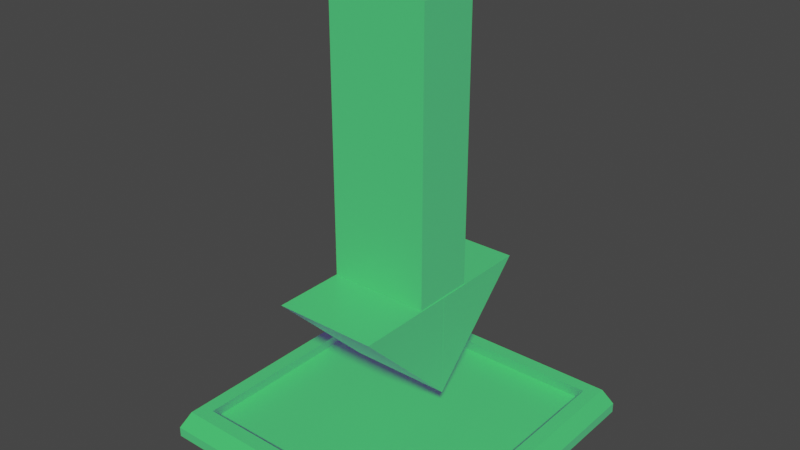 # Source: trigger.blend  (saved by Blender 2.82.7; exported with 4.5.12 LTS)
import bpy
from mathutils import Matrix  # noqa: F401  (used for matrix-valued properties, if any)

bpy.ops.wm.read_factory_settings(use_empty=True)
scene = bpy.context.scene
scene.name = 'Scene'

# ---- collections
col_collection = bpy.data.collections.new('Collection'); scene.collection.children.link(col_collection)

# ---- materials (node trees are filled in below, after node groups)
mat_material = bpy.data.materials.new('Material')
mat_material.alpha_threshold = 0.0
mat_material.use_transparent_shadow = False
mat_material.line_color = (0.0, 0.0, 0.0, 1.0)

# ---- material node trees
mat_material.use_nodes = True; mat_material.node_tree.nodes.clear()
_N = mat_material.node_tree.nodes; _L = mat_material.node_tree.links
n0 = _N.new('ShaderNodeOutputMaterial'); n0.name = 'Material Output'; n0.location = (300, 300)
n1 = _N.new('ShaderNodeBsdfPrincipled'); n1.name = 'Principled BSDF'; n1.location = (10, 300)
n1.distribution = 'GGX'
n1.subsurface_method = 'BURLEY'
n1.inputs[0].default_value = (0.01836, 0.8, 0.0408, 1.0)
n1.inputs[2].default_value = 0.3545
n1.inputs[3].default_value = 1.45
n1.inputs[13].default_value = 0.5136
n1.inputs[18].default_value = 0.1182
n1.inputs[27].default_value = (0.03981, 0.003297, 0.09879, 1.0)
n1.inputs[28].default_value = 1.0
_L.new(n1.outputs[0], n0.inputs[0])
n0.is_active_output = True

# ---- world
world_world = bpy.data.worlds.new('World'); scene.world = world_world
world_world.use_nodes = True; world_world.node_tree.nodes.clear()
_N = world_world.node_tree.nodes; _L = world_world.node_tree.links
n0 = _N.new('ShaderNodeOutputWorld'); n0.name = 'World Output'; n0.location = (300, 300)
n1 = _N.new('ShaderNodeBackground'); n1.name = 'Background'; n1.location = (10, 300)
n1.inputs[0].default_value = (0.05088, 0.05088, 0.05088, 1.0)
_L.new(n1.outputs[0], n0.inputs[0])
n0.is_active_output = True
world_world.color = (0.05088, 0.05088, 0.05088)
world_world.use_sun_shadow = False
world_world.sun_shadow_jitter_overblur = 0.0

# ---- meshes
me_cube = bpy.data.meshes.new('Cube')
me_cube.from_pydata([(1.0, 1.0, 1.0), (1.0, 1.0, -1.0), (1.0, -1.0, 1.0), (1.0, -1.0, -1.0), (-1.0, 1.0, 1.0), (-1.0, 1.0, -1.0), (-1.0, -1.0, 1.0), (-1.0, -1.0, -1.0), (-1.0, -0.9, -1.0), (1.0, -0.9, 1.0), (-1.0, -0.9, 1.0), (1.0, -0.9, -1.0), (-0.9, 1.0, -1.0), (-0.9, -1.0, 1.0), (-0.9, -1.0, -1.0), (-0.9, 1.0, 1.0), (-0.9, -0.9, -1.0), (-0.9, -0.9, 1.0), (-1.0, 0.905, 1.0), (1.0, 0.905, -1.0), (-1.0, 0.905, -1.0), (1.0, 0.905, 1.0), (-0.9, 0.905, 1.0), (-0.9, 0.905, -1.0), (0.905, -1.0, -1.0), (0.905, 1.0, 1.0), (0.905, -0.9, 1.0), (0.905, 1.0, -1.0), (0.905, -1.0, 1.0), (0.905, -0.9, -1.0), (0.905, 0.905, 1.0), (0.905, 0.905, -1.0), (-0.8471, -0.9412, 4.473), (-0.9412, -0.9412, 4.473), (0.9413, -0.8471, 4.473), (0.9413, -0.9412, 4.473), (-0.9412, 0.8519, 4.473), (-0.9412, 0.9413, 4.473), (0.8519, 0.9413, 4.473), (0.9413, 0.9413, 4.473), (0.9413, 0.8519, 4.473), (-0.9412, -0.8471, 4.473), (0.8519, -0.8471, 4.473), (0.8519, -0.9412, 4.473), (-0.8471, 0.9413, 4.473), (-0.8471, -0.8471, 4.473), (-0.8471, 0.8519, 4.473), (0.8519, 0.8519, 4.473), (-0.3383, -0.00115, 31.87), (-0.3383, -0.00115, 11.37), (-0.3383, -0.6777, 31.87), (-0.3383, -0.002835, 11.37), (0.3383, -0.00115, 31.87), (0.3383, -0.00115, 11.37), (0.3383, -0.6777, 31.87), (0.3383, -0.002835, 11.37), (-0.3383, 0.00115, 31.87), (-0.3383, 0.00115, 11.37), (-0.3383, 0.6777, 31.87), (-0.3383, 0.002835, 11.37), (0.3383, 0.00115, 31.87), (0.3383, 0.00115, 11.37), (0.3383, 0.6777, 31.87), (0.3383, 0.002835, 11.37), (-0.3323, -0.2054, 31.19), (-0.3323, -0.2054, 87.31), (-0.3323, 0.2054, 31.19), (-0.3323, 0.2054, 87.31), (0.3323, -0.2054, 31.19), (0.3323, -0.2054, 87.31), (0.3323, 0.2054, 31.19), (0.3323, 0.2054, 87.31)], [], [(9, 21, 40, 34), (14, 13, 6, 7), (20, 18, 4, 5), (29, 11, 3, 24), (11, 9, 2, 3), (27, 25, 0, 1), (19, 21, 9, 11), (31, 19, 11, 29), (7, 6, 10, 8), (22, 30, 47, 46), (30, 22, 17, 26), (20, 23, 16, 8), (5, 4, 15, 12), (8, 16, 14, 7), (24, 28, 13, 14), (21, 0, 39, 40), (5, 12, 23, 20), (30, 26, 42, 47), (17, 22, 46, 45), (27, 1, 19, 31), (1, 0, 21, 19), (8, 10, 18, 20), (12, 27, 31, 23), (28, 2, 35, 43), (0, 25, 38, 39), (3, 2, 28, 24), (18, 10, 41, 36), (23, 31, 29, 16), (12, 15, 25, 27), (16, 29, 24, 14), (45, 41, 33, 32), (46, 36, 41, 45), (42, 45, 32, 43), (38, 44, 46, 47), (44, 37, 36, 46), (39, 38, 47, 40), (34, 42, 43, 35), (40, 47, 42, 34), (6, 13, 32, 33), (13, 28, 43, 32), (10, 6, 33, 41), (2, 9, 34, 35), (25, 15, 44, 38), (15, 4, 37, 44), (4, 18, 36, 37), (26, 17, 45, 42), (48, 49, 51, 50), (50, 51, 55, 54), (54, 55, 53, 52), (52, 53, 49, 48), (50, 54, 52, 48), (55, 51, 49, 53), (56, 58, 59, 57), (58, 62, 63, 59), (62, 60, 61, 63), (60, 56, 57, 61), (58, 56, 60, 62), (63, 61, 57, 59), (64, 65, 67, 66), (66, 67, 71, 70), (70, 71, 69, 68), (68, 69, 65, 64), (66, 70, 68, 64), (71, 67, 65, 69)])
_uv = me_cube.uv_layers.new(name='UVMap')
_uv.uv.foreach_set('vector', [0.625, 0.7375, 0.625, 0.5119, 0.625, 0.5119, 0.625, 0.7375, 0.375, 0.9875, 0.625, 0.9875, 0.625, 1.0, 0.375, 1.0, 0.375, 0.2381, 0.625, 0.2381, 0.625, 0.25, 0.375, 0.25, 0.3631, 0.7375, 0.375, 0.7375, 0.375, 0.75, 0.3631, 0.75, 0.375, 0.7375, 0.625, 0.7375, 0.625, 0.75, 0.375, 0.75, 0.375, 0.4881, 0.625, 0.4881, 0.625, 0.5, 0.375, 0.5, 0.375, 0.5119, 0.625, 0.5119, 0.625, 0.7375, 0.375, 0.7375, 0.3631, 0.5119, 0.375, 0.5119, 0.375, 0.7375, 0.3631, 0.7375, 0.375, 0.0, 0.625, 0.0, 0.625, 0.0125, 0.375, 0.0125, 0.8625, 0.5119, 0.6369, 0.5119, 0.6369, 0.5119, 0.8625, 0.5119, 0.6369, 0.5119, 0.8625, 0.5119, 0.8625, 0.7375, 0.6369, 0.7375, 0.125, 0.5119, 0.1375, 0.5119, 0.1375, 0.7375, 0.125, 0.7375, 0.375, 0.25, 0.625, 0.25, 0.625, 0.2625, 0.375, 0.2625, 0.125, 0.7375, 0.1375, 0.7375, 0.1375, 0.75, 0.125, 0.75, 0.375, 0.7619, 0.625, 0.7619, 0.625, 0.9875, 0.375, 0.9875, 0.625, 0.5119, 0.625, 0.5, 0.625, 0.5, 0.625, 0.5119, 0.125, 0.5, 0.1375, 0.5, 0.1375, 0.5119, 0.125, 0.5119, 0.6369, 0.5119, 0.6369, 0.7375, 0.6369, 0.7375, 0.6369, 0.5119, 0.8625, 0.7375, 0.8625, 0.5119, 0.8625, 0.5119, 0.8625, 0.7375, 0.3631, 0.5, 0.375, 0.5, 0.375, 0.5119, 0.3631, 0.5119, 0.375, 0.5, 0.625, 0.5, 0.625, 0.5119, 0.375, 0.5119, 0.375, 0.0125, 0.625, 0.0125, 0.625, 0.2381, 0.375, 0.2381, 0.1375, 0.5, 0.3631, 0.5, 0.3631, 0.5119, 0.1375, 0.5119, 0.625, 0.7619, 0.625, 0.75, 0.625, 0.75, 0.625, 0.7619, 0.625, 0.5, 0.625, 0.4881, 0.625, 0.4881, 0.625, 0.5, 0.375, 0.75, 0.625, 0.75, 0.625, 0.7619, 0.375, 0.7619, 0.625, 0.2381, 0.625, 0.0125, 0.625, 0.0125, 0.625, 0.2381, 0.1375, 0.5119, 0.3631, 0.5119, 0.3631, 0.7375, 0.1375, 0.7375, 0.375, 0.2625, 0.625, 0.2625, 0.625, 0.4881, 0.375, 0.4881, 0.1375, 0.7375, 0.3631, 0.7375, 0.3631, 0.75, 0.1375, 0.75, 0.8625, 0.7375, 0.875, 0.7375, 0.875, 0.75, 0.8625, 0.75, 0.8625, 0.5119, 0.875, 0.5119, 0.875, 0.7375, 0.8625, 0.7375, 0.6369, 0.7375, 0.8625, 0.7375, 0.8625, 0.75, 0.6369, 0.75, 0.6369, 0.5, 0.8625, 0.5, 0.8625, 0.5119, 0.6369, 0.5119, 0.8625, 0.5, 0.875, 0.5, 0.875, 0.5119, 0.8625, 0.5119, 0.625, 0.5, 0.6369, 0.5, 0.6369, 0.5119, 0.625, 0.5119, 0.625, 0.7375, 0.6369, 0.7375, 0.6369, 0.75, 0.625, 0.75, 0.625, 0.5119, 0.6369, 0.5119, 0.6369, 0.7375, 0.625, 0.7375, 0.625, 1.0, 0.625, 0.9875, 0.625, 0.9875, 0.625, 1.0, 0.625, 0.9875, 0.625, 0.7619, 0.625, 0.7619, 0.625, 0.9875, 0.625, 0.0125, 0.625, 0.0, 0.625, 0.0, 0.625, 0.0125, 0.625, 0.75, 0.625, 0.7375, 0.625, 0.7375, 0.625, 0.75, 0.625, 0.4881, 0.625, 0.2625, 0.625, 0.2625, 0.625, 0.4881, 0.625, 0.2625, 0.625, 0.25, 0.625, 0.25, 0.625, 0.2625, 0.625, 0.25, 0.625, 0.2381, 0.625, 0.2381, 0.625, 0.25, 0.6369, 0.7375, 0.8625, 0.7375, 0.8625, 0.7375, 0.6369, 0.7375, 0.375, 0.0, 0.625, 0.0, 0.625, 0.25, 0.375, 0.25, 0.375, 0.25, 0.625, 0.25, 0.625, 0.5, 0.375, 0.5, 0.375, 0.5, 0.625, 0.5, 0.625, 0.75, 0.375, 0.75, 0.375, 0.75, 0.625, 0.75, 0.625, 1.0, 0.375, 1.0, 0.125, 0.5, 0.375, 0.5, 0.375, 0.75, 0.125, 0.75, 0.625, 0.5, 0.875, 0.5, 0.875, 0.75, 0.625, 0.75, 0.375, 0.0, 0.375, 0.25, 0.625, 0.25, 0.625, 0.0, 0.375, 0.25, 0.375, 0.5, 0.625, 0.5, 0.625, 0.25, 0.375, 0.5, 0.375, 0.75, 0.625, 0.75, 0.625, 0.5, 0.375, 0.75, 0.375, 1.0, 0.625, 1.0, 0.625, 0.75, 0.125, 0.5, 0.125, 0.75, 0.375, 0.75, 0.375, 0.5, 0.625, 0.5, 0.625, 0.75, 0.875, 0.75, 0.875, 0.5, 0.375, 0.0, 0.625, 0.0, 0.625, 0.25, 0.375, 0.25, 0.375, 0.25, 0.625, 0.25, 0.625, 0.5, 0.375, 0.5, 0.375, 0.5, 0.625, 0.5, 0.625, 0.75, 0.375, 0.75, 0.375, 0.75, 0.625, 0.75, 0.625, 1.0, 0.375, 1.0, 0.125, 0.5, 0.375, 0.5, 0.375, 0.75, 0.125, 0.75, 0.625, 0.5, 0.875, 0.5, 0.875, 0.75, 0.625, 0.75])
me_cube.materials.append(mat_material)
me_cube.use_remesh_preserve_volume = False
me_cube.use_remesh_preserve_attributes = False
me_cube.use_mirror_vertex_groups = False
me_cube.update()

# ---- objects
ob_cube = bpy.data.objects.new('Cube', me_cube)

# ---- transforms, parenting, visibility, modifiers, constraints
ob_cube.location = (0.0, 0.0, 0.0)
ob_cube.scale = (2.956, 2.956, 0.09754)
ob_cube.lock_rotations_4d = False
ob_cube.empty_display_type = 'ARROWS'
ob_cube.lineart.crease_threshold = 0.0

# ---- collection membership
col_collection.objects.link(ob_cube)

# ---- scene / render settings (as saved in the file)
scene.frame_start = 1; scene.frame_end = 250; scene.frame_set(1)
scene.render.engine = 'BLENDER_EEVEE_NEXT'
scene.cycles.use_denoising = False
scene.cycles.samples = 128
scene.cycles.sampling_pattern = 'TABULATED_SOBOL'
scene.cycles.use_adaptive_sampling = False
scene.cycles.use_light_tree = False
scene.view_settings.view_transform = 'Filmic'
bpy.context.view_layer.update()

# ---- added for rendering (the .blend has no active camera and no usable light): camera, sun
cam_auto = bpy.data.cameras.new('AutoCamera')
cam_auto.lens = 50.0
cam_auto.sensor_width = 36.0
cam_auto.clip_end = 1000.0
ob_auto_camera = bpy.data.objects.new('AutoCamera', cam_auto)
scene.collection.objects.link(ob_auto_camera)
ob_auto_camera.location = (11.1067, -13.3281, 13.0949)
ob_auto_camera.rotation_euler = (1.09748, -7.21219e-08, 0.694738)
scene.camera = ob_auto_camera
light_auto_sun = bpy.data.lights.new('AutoSun', 'SUN')
light_auto_sun.energy = 3.0
light_auto_sun.angle = 0.0523599
ob_auto_sun = bpy.data.objects.new('AutoSun', light_auto_sun)
scene.collection.objects.link(ob_auto_sun)
ob_auto_sun.rotation_euler = (0.872665, 0.174533, 0.523599)
bpy.context.view_layer.update()
